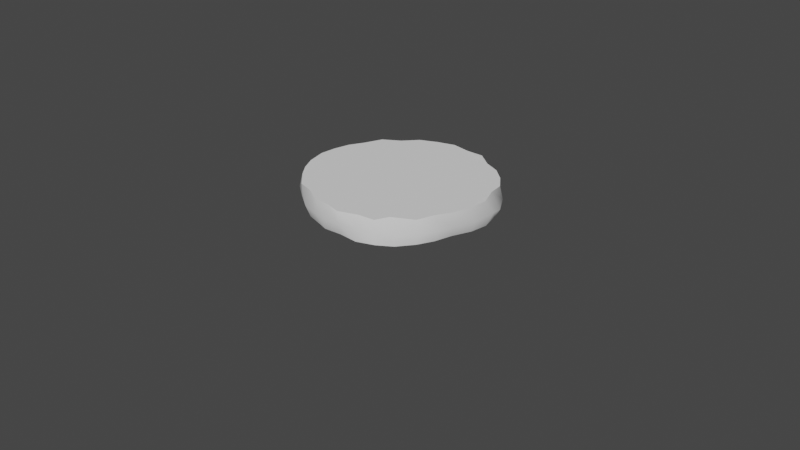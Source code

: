 # Source: Burger_beef.blend  (saved by Blender 3.3.6; exported with 4.5.12 LTS)
import bpy
from mathutils import Matrix  # noqa: F401  (used for matrix-valued properties, if any)

bpy.ops.wm.read_factory_settings(use_empty=True)
scene = bpy.context.scene
scene.name = 'Scene'

# ---- collections
col_collection = bpy.data.collections.new('Collection'); scene.collection.children.link(col_collection)

# ---- world
world_world = bpy.data.worlds.new('World'); scene.world = world_world
world_world.use_nodes = True; world_world.node_tree.nodes.clear()
_N = world_world.node_tree.nodes; _L = world_world.node_tree.links
n0 = _N.new('ShaderNodeOutputWorld'); n0.name = 'World Output'; n0.location = (300, 300)
n1 = _N.new('ShaderNodeBackground'); n1.name = 'Background'; n1.location = (10, 300)
n1.inputs[0].default_value = (0.05088, 0.05088, 0.05088, 1.0)
_L.new(n1.outputs[0], n0.inputs[0])
n0.is_active_output = True
world_world.color = (0.05088, 0.05088, 0.05088)
world_world.use_sun_shadow = False
world_world.sun_shadow_jitter_overblur = 0.0

# ---- cameras
cam_camera = bpy.data.cameras.new('Camera')
cam_camera.clip_end = 100.0
cam_camera.ortho_scale = 7.314

# ---- meshes
me_cylinder = bpy.data.meshes.new('Cylinder')
me_cylinder.from_pydata([(0.0002167, 0.9848, -1.001), (0.017, 0.9687, -0.7378), (0.193, 0.9465, -1.006), (0.2358, 0.9514, -0.7182), (0.3946, 0.935, -0.9995), (0.38, 0.8763, -0.7394), (0.5578, 0.8359, -1.001), (0.5534, 0.8236, -0.7441), (0.7089, 0.7123, -1.002), (0.7077, 0.7105, -0.744), (0.8385, 0.5768, -1.009), (0.8312, 0.5715, -0.7478), (0.9291, 0.398, -0.993), (0.897, 0.3764, -0.728), (0.9834, 0.2148, -1.005), (0.9748, 0.2063, -0.7425), (0.9852, 0.0118, -0.9961), (0.9722, -0.009609, -0.751), (0.9297, -0.1963, -0.9903), (0.9515, -0.2142, -0.7332), (0.8966, -0.3901, -0.9903), (0.8886, -0.3974, -0.7223), (0.8144, -0.547, -1.002), (0.819, -0.556, -0.7408), (0.6791, -0.7006, -1.019), (0.6287, -0.7097, -0.7268), (0.5505, -0.83, -1.006), (0.5442, -0.8307, -0.7466), (0.383, -0.9201, -0.9999), (0.3877, -0.88, -0.7335), (0.1618, -0.9122, -1.008), (0.1828, -0.9661, -0.7377), (-0.001082, -0.9661, -0.9889), (0.02634, -0.9489, -0.7281), (-0.1255, -0.9212, -1.005), (-0.1488, -0.9511, -0.7295), (-0.325, -0.8788, -1.004), (-0.3431, -0.8639, -0.7285), (-0.4839, -0.7846, -1.013), (-0.5419, -0.8072, -0.7455), (-0.6564, -0.6827, -0.9952), (-0.6993, -0.6666, -0.7306), (-0.7784, -0.5328, -1.019), (-0.8054, -0.5462, -0.7267), (-0.9117, -0.3753, -1.005), (-0.9231, -0.3767, -0.7401), (-0.9323, -0.1913, -1.027), (-0.9856, -0.1818, -0.7367), (-0.9904, 0.0004996, -1.008), (-0.9952, 0.0003695, -0.7404), (-0.9647, 0.1652, -1.009), (-0.9845, 0.1879, -0.7484), (-0.9677, 0.3785, -1.02), (-0.9297, 0.3693, -0.7574), (-0.8951, 0.4875, -1.043), (-0.8607, 0.5579, -0.7531), (-0.7224, 0.6907, -1.019), (-0.6911, 0.6821, -0.7522), (-0.5497, 0.7913, -1.006), (-0.5606, 0.8305, -0.746), (-0.3749, 0.9104, -1.004), (-0.3582, 0.9047, -0.7319), (-0.1826, 0.9508, -0.9995), (-0.1865, 0.9844, -0.7366), (-0.003278, 1.011, -0.8805), (0.2498, 0.9951, -0.8521), (0.4053, 0.9562, -0.8756), (0.5571, 0.8363, -0.8743), (0.7092, 0.7139, -0.8743), (0.846, 0.6034, -0.8945), (0.9421, 0.461, -0.9264), (0.9958, 0.3088, -0.8925), (1.018, 0.0282, -0.8877), (0.9708, -0.2272, -0.8764), (0.9234, -0.3854, -0.8836), (0.8326, -0.5509, -0.8864), (0.7001, -0.7089, -0.8938), (0.5515, -0.8311, -0.878), (0.387, -0.9186, -0.8691), (0.2288, -0.9846, -0.8564), (0.02481, -0.9946, -0.8725), (-0.1477, -0.9673, -0.8745), (-0.3459, -0.9238, -0.8773), (-0.5322, -0.8125, -0.8744), (-0.7233, -0.6905, -0.868), (-0.8609, -0.5212, -0.8515), (-0.921, -0.3721, -0.8697), (-1.009, -0.134, -0.8709), (-1.003, 0.006191, -0.8746), (-1.01, 0.218, -0.8743), (-0.9658, 0.3777, -0.8967), (-0.9095, 0.5589, -0.898), (-0.7187, 0.6957, -0.8882), (-0.5808, 0.8539, -0.881), (-0.3947, 0.9437, -0.8827), (-0.1827, 0.9991, -0.8647)], [], [(64, 1, 3, 65), (65, 3, 5, 66), (66, 5, 7, 67), (67, 7, 9, 68), (68, 9, 11, 69), (69, 11, 13, 70), (70, 13, 15, 71), (71, 15, 17, 72), (72, 17, 19, 73), (73, 19, 21, 74), (74, 21, 23, 75), (75, 23, 25, 76), (76, 25, 27, 77), (77, 27, 29, 78), (78, 29, 31, 79), (79, 31, 33, 80), (80, 33, 35, 81), (81, 35, 37, 82), (82, 37, 39, 83), (83, 39, 41, 84), (84, 41, 43, 85), (85, 43, 45, 86), (86, 45, 47, 87), (87, 47, 49, 88), (88, 49, 51, 89), (89, 51, 53, 90), (90, 53, 55, 91), (91, 55, 57, 92), (92, 57, 59, 93), (93, 59, 61, 94), (3, 1, 63, 61, 59, 57, 55, 53, 51, 49, 47, 45, 43, 41, 39, 37, 35, 33, 31, 29, 27, 25, 23, 21, 19, 17, 15, 13, 11, 9, 7, 5), (94, 61, 63, 95), (95, 63, 1, 64), (0, 2, 4, 6, 8, 10, 12, 14, 16, 18, 20, 22, 24, 26, 28, 30, 32, 34, 36, 38, 40, 42, 44, 46, 48, 50, 52, 54, 56, 58, 60, 62), (62, 95, 64, 0), (60, 94, 95, 62), (58, 93, 94, 60), (56, 92, 93, 58), (54, 91, 92, 56), (52, 90, 91, 54), (50, 89, 90, 52), (48, 88, 89, 50), (46, 87, 88, 48), (44, 86, 87, 46), (42, 85, 86, 44), (40, 84, 85, 42), (38, 83, 84, 40), (36, 82, 83, 38), (34, 81, 82, 36), (32, 80, 81, 34), (30, 79, 80, 32), (28, 78, 79, 30), (26, 77, 78, 28), (24, 76, 77, 26), (22, 75, 76, 24), (20, 74, 75, 22), (18, 73, 74, 20), (16, 72, 73, 18), (14, 71, 72, 16), (12, 70, 71, 14), (10, 69, 70, 12), (8, 68, 69, 10), (6, 67, 68, 8), (4, 66, 67, 6), (2, 65, 66, 4), (0, 64, 65, 2)])
me_cylinder.polygons.foreach_set('use_smooth', [True] * 66)
_k = set([(0, 2), (0, 62), (1, 3), (1, 63), (2, 4), (3, 5), (4, 6), (5, 7), (6, 8), (7, 9), (8, 10), (9, 11), (10, 12), (11, 13), (12, 14), (13, 15), (14, 16), (15, 17), (16, 18), (17, 19), (18, 20), (19, 21), (20, 22), (21, 23), (22, 24), (23, 25), (24, 26), (25, 27), (26, 28), (27, 29), (28, 30), (29, 31), (30, 32), (31, 33), (32, 34), (33, 35), (34, 36), (35, 37), (36, 38), (37, 39), (38, 40), (39, 41), (40, 42), (41, 43), (42, 44), (43, 45), (44, 46), (45, 47), (46, 48), (47, 49), (48, 50), (49, 51), (50, 52), (51, 53), (52, 54), (53, 55), (54, 56), (55, 57), (56, 58), (57, 59), (58, 60), (59, 61), (60, 62), (61, 63)])
me_cylinder.attributes.new('sharp_edge', 'BOOLEAN', 'EDGE').data.foreach_set('value', [ (min(e.vertices), max(e.vertices)) in _k for e in me_cylinder.edges])
_uv = me_cylinder.uv_layers.new(name='UVMap')
_uv.uv.foreach_set('vector', [1.0, 0.75, 1.0, 1.0, 0.9688, 1.0, 0.9688, 0.75, 0.9688, 0.75, 0.9688, 1.0, 0.9375, 1.0, 0.9375, 0.75, 0.9375, 0.75, 0.9375, 1.0, 0.9062, 1.0, 0.9062, 0.75, 0.9062, 0.75, 0.9062, 1.0, 0.875, 1.0, 0.875, 0.75, 0.875, 0.75, 0.875, 1.0, 0.8438, 1.0, 0.8438, 0.75, 0.8438, 0.75, 0.8438, 1.0, 0.8125, 1.0, 0.8125, 0.75, 0.8125, 0.75, 0.8125, 1.0, 0.7812, 1.0, 0.7812, 0.75, 0.7812, 0.75, 0.7812, 1.0, 0.75, 1.0, 0.75, 0.75, 0.75, 0.75, 0.75, 1.0, 0.7188, 1.0, 0.7188, 0.75, 0.7188, 0.75, 0.7188, 1.0, 0.6875, 1.0, 0.6875, 0.75, 0.6875, 0.75, 0.6875, 1.0, 0.6562, 1.0, 0.6562, 0.75, 0.6562, 0.75, 0.6562, 1.0, 0.625, 1.0, 0.625, 0.75, 0.625, 0.75, 0.625, 1.0, 0.5938, 1.0, 0.5938, 0.75, 0.5938, 0.75, 0.5938, 1.0, 0.5625, 1.0, 0.5625, 0.75, 0.5625, 0.75, 0.5625, 1.0, 0.5312, 1.0, 0.5312, 0.75, 0.5312, 0.75, 0.5312, 1.0, 0.5, 1.0, 0.5, 0.75, 0.5, 0.75, 0.5, 1.0, 0.4688, 1.0, 0.4688, 0.75, 0.4688, 0.75, 0.4688, 1.0, 0.4375, 1.0, 0.4375, 0.75, 0.4375, 0.75, 0.4375, 1.0, 0.4062, 1.0, 0.4062, 0.75, 0.4062, 0.75, 0.4062, 1.0, 0.375, 1.0, 0.375, 0.75, 0.375, 0.75, 0.375, 1.0, 0.3438, 1.0, 0.3438, 0.75, 0.3438, 0.75, 0.3438, 1.0, 0.3125, 1.0, 0.3125, 0.75, 0.3125, 0.75, 0.3125, 1.0, 0.2812, 1.0, 0.2812, 0.75, 0.2812, 0.75, 0.2812, 1.0, 0.25, 1.0, 0.25, 0.75, 0.25, 0.75, 0.25, 1.0, 0.2188, 1.0, 0.2188, 0.75, 0.2188, 0.75, 0.2188, 1.0, 0.1875, 1.0, 0.1875, 0.75, 0.1875, 0.75, 0.1875, 1.0, 0.1562, 1.0, 0.1562, 0.75, 0.1562, 0.75, 0.1562, 1.0, 0.125, 1.0, 0.125, 0.75, 0.125, 0.75, 0.125, 1.0, 0.09375, 1.0, 0.09375, 0.75, 0.09375, 0.75, 0.09375, 1.0, 0.0625, 1.0, 0.0625, 0.75, 0.2968, 0.4854, 0.25, 0.49, 0.2032, 0.4854, 0.1582, 0.4717, 0.1167, 0.4496, 0.08029, 0.4197, 0.05045, 0.3833, 0.02827, 0.3418, 0.01461, 0.2968, 0.01, 0.25, 0.01461, 0.2032, 0.02827, 0.1582, 0.05045, 0.1167, 0.08029, 0.08029, 0.1167, 0.05045, 0.1582, 0.02827, 0.2032, 0.01461, 0.25, 0.01, 0.2968, 0.01461, 0.3418, 0.02827, 0.3833, 0.05045, 0.4197, 0.08029, 0.4496, 0.1167, 0.4717, 0.1582, 0.4854, 0.2032, 0.49, 0.25, 0.4854, 0.2968, 0.4717, 0.3418, 0.4496, 0.3833, 0.4197, 0.4197, 0.3833, 0.4496, 0.3418, 0.4717, 0.0625, 0.75, 0.0625, 1.0, 0.03125, 1.0, 0.03125, 0.75, 0.03125, 0.75, 0.03125, 1.0, 0.0, 1.0, 0.0, 0.75, 0.75, 0.49, 0.7968, 0.4854, 0.8418, 0.4717, 0.8833, 0.4496, 0.9197, 0.4197, 0.9496, 0.3833, 0.9717, 0.3418, 0.9854, 0.2968, 0.99, 0.25, 0.9854, 0.2032, 0.9717, 0.1582, 0.9496, 0.1167, 0.9197, 0.08029, 0.8833, 0.05045, 0.8418, 0.02827, 0.7968, 0.01461, 0.75, 0.01, 0.7032, 0.01461, 0.6582, 0.02827, 0.6167, 0.05045, 0.5803, 0.08029, 0.5504, 0.1167, 0.5283, 0.1582, 0.5146, 0.2032, 0.51, 0.25, 0.5146, 0.2968, 0.5283, 0.3418, 0.5504, 0.3833, 0.5803, 0.4197, 0.6167, 0.4496, 0.6582, 0.4717, 0.7032, 0.4854, 0.03125, 0.5, 0.03125, 0.75, 0.0, 0.75, 0.0, 0.5, 0.0625, 0.5, 0.0625, 0.75, 0.03125, 0.75, 0.03125, 0.5, 0.09375, 0.5, 0.09375, 0.75, 0.0625, 0.75, 0.0625, 0.5, 0.125, 0.5, 0.125, 0.75, 0.09375, 0.75, 0.09375, 0.5, 0.1562, 0.5, 0.1562, 0.75, 0.125, 0.75, 0.125, 0.5, 0.1875, 0.5, 0.1875, 0.75, 0.1562, 0.75, 0.1562, 0.5, 0.2188, 0.5, 0.2188, 0.75, 0.1875, 0.75, 0.1875, 0.5, 0.25, 0.5, 0.25, 0.75, 0.2188, 0.75, 0.2188, 0.5, 0.2812, 0.5, 0.2812, 0.75, 0.25, 0.75, 0.25, 0.5, 0.3125, 0.5, 0.3125, 0.75, 0.2812, 0.75, 0.2812, 0.5, 0.3438, 0.5, 0.3438, 0.75, 0.3125, 0.75, 0.3125, 0.5, 0.375, 0.5, 0.375, 0.75, 0.3438, 0.75, 0.3438, 0.5, 0.4062, 0.5, 0.4062, 0.75, 0.375, 0.75, 0.375, 0.5, 0.4375, 0.5, 0.4375, 0.75, 0.4062, 0.75, 0.4062, 0.5, 0.4688, 0.5, 0.4688, 0.75, 0.4375, 0.75, 0.4375, 0.5, 0.5, 0.5, 0.5, 0.75, 0.4688, 0.75, 0.4688, 0.5, 0.5312, 0.5, 0.5312, 0.75, 0.5, 0.75, 0.5, 0.5, 0.5625, 0.5, 0.5625, 0.75, 0.5312, 0.75, 0.5312, 0.5, 0.5938, 0.5, 0.5938, 0.75, 0.5625, 0.75, 0.5625, 0.5, 0.625, 0.5, 0.625, 0.75, 0.5938, 0.75, 0.5938, 0.5, 0.6562, 0.5, 0.6562, 0.75, 0.625, 0.75, 0.625, 0.5, 0.6875, 0.5, 0.6875, 0.75, 0.6562, 0.75, 0.6562, 0.5, 0.7188, 0.5, 0.7188, 0.75, 0.6875, 0.75, 0.6875, 0.5, 0.75, 0.5, 0.75, 0.75, 0.7188, 0.75, 0.7188, 0.5, 0.7812, 0.5, 0.7812, 0.75, 0.75, 0.75, 0.75, 0.5, 0.8125, 0.5, 0.8125, 0.75, 0.7812, 0.75, 0.7812, 0.5, 0.8438, 0.5, 0.8438, 0.75, 0.8125, 0.75, 0.8125, 0.5, 0.875, 0.5, 0.875, 0.75, 0.8438, 0.75, 0.8438, 0.5, 0.9062, 0.5, 0.9062, 0.75, 0.875, 0.75, 0.875, 0.5, 0.9375, 0.5, 0.9375, 0.75, 0.9062, 0.75, 0.9062, 0.5, 0.9688, 0.5, 0.9688, 0.75, 0.9375, 0.75, 0.9375, 0.5, 1.0, 0.5, 1.0, 0.75, 0.9688, 0.75, 0.9688, 0.5])
me_cylinder.update()
me_cylinder.normals_split_custom_set([tuple(v) for v in zip(*[iter([0.02387, 0.9997, -0.002847, 0.02913, 0.9663, 0.2559, 0.181, 0.916, 0.358, 0.1621, 0.986, 0.03966, 0.1621, 0.986, 0.03966, 0.181, 0.916, 0.358, 0.4121, 0.827, 0.3825, 0.3972, 0.9119, 0.1039, 0.3972, 0.9119, 0.1039, 0.4121, 0.827, 0.3825, 0.5317, 0.8219, 0.2043, 0.5705, 0.8174, 0.08055, 0.5705, 0.8174, 0.08055, 0.5317, 0.8219, 0.2043, 0.6517, 0.7523, 0.09674, 0.6523, 0.7576, 0.02456, 0.6523, 0.7576, 0.02456, 0.6517, 0.7523, 0.09674, 0.8075, 0.5452, 0.225, 0.8013, 0.596, 0.05169, 0.8013, 0.596, 0.05169, 0.8075, 0.5452, 0.225, 0.8625, 0.3891, 0.3235, 0.9087, 0.4064, 0.09479, 0.9087, 0.4064, 0.09479, 0.8625, 0.3891, 0.3235, 0.9332, 0.1941, 0.3025, 0.9817, 0.1756, 0.07394, 0.9817, 0.1756, 0.07394, 0.9332, 0.1941, 0.3025, 0.9726, -0.04215, 0.2287, 0.9979, -0.06449, 0.008273, 0.9979, -0.06449, 0.008273, 0.9726, -0.04215, 0.2287, 0.9589, -0.2082, 0.1929, 0.9756, -0.2166, -0.03513, 0.9756, -0.2166, -0.03513, 0.9589, -0.2082, 0.1929, 0.9158, -0.3758, 0.1417, 0.9306, -0.3653, -0.0233, 0.9306, -0.3653, -0.0233, 0.9158, -0.3758, 0.1417, 0.7858, -0.6001, 0.1497, 0.8068, -0.5905, 0.01803, 0.8068, -0.5905, 0.01803, 0.7858, -0.6001, 0.1497, 0.6952, -0.6962, 0.1787, 0.7111, -0.7016, 0.04606, 0.7111, -0.7016, 0.04606, 0.6952, -0.6962, 0.1787, 0.5694, -0.8047, 0.1681, 0.5737, -0.8168, 0.06147, 0.5737, -0.8168, 0.06147, 0.5694, -0.8047, 0.1681, 0.3874, -0.8982, 0.2076, 0.3499, -0.9365, 0.02328, 0.3499, -0.9365, 0.02328, 0.3874, -0.8982, 0.2076, 0.1869, -0.9485, 0.2558, 0.1745, -0.9829, -0.05899, 0.1745, -0.9829, -0.05899, 0.1869, -0.9485, 0.2558, -0.04849, -0.9741, 0.2208, -0.02556, -0.9981, -0.05566, -0.02556, -0.9981, -0.05566, -0.04849, -0.9741, 0.2208, -0.2031, -0.9523, 0.2276, -0.2107, -0.9772, -0.0254, -0.2107, -0.9772, -0.0254, -0.2031, -0.9523, 0.2276, -0.3522, -0.9095, 0.2208, -0.3621, -0.9304, -0.05644, -0.3621, -0.9304, -0.05644, -0.3522, -0.9095, 0.2208, -0.4978, -0.8523, 0.161, -0.5122, -0.8542, -0.08933, -0.5122, -0.8542, -0.08933, -0.4978, -0.8523, 0.161, -0.6658, -0.727, 0.1679, -0.6682, -0.7359, -0.1089, -0.6682, -0.7359, -0.1089, -0.6658, -0.727, 0.1679, -0.8065, -0.5637, 0.1782, -0.8099, -0.5798, -0.08854, -0.8099, -0.5798, -0.08854, -0.8065, -0.5637, 0.1782, -0.9173, -0.3934, 0.0624, -0.9154, -0.3915, -0.09323, -0.9154, -0.3915, -0.09323, -0.9173, -0.3934, 0.0624, -0.9787, -0.1974, 0.05573, -0.9735, -0.2035, -0.104, -0.9735, -0.2035, -0.104, -0.9787, -0.1974, 0.05573, -0.9925, 0.002806, 0.1218, -0.9975, -0.02105, -0.06712, -0.9975, -0.02105, -0.06712, -0.9925, 0.002806, 0.1218, -0.9701, 0.1476, 0.1925, -0.9939, 0.1102, -0.007598, -0.9939, 0.1102, -0.007598, -0.9701, 0.1476, 0.1925, -0.9149, 0.2994, 0.2707, -0.9587, 0.2761, 0.06793, -0.9587, 0.2761, 0.06793, -0.9149, 0.2994, 0.2707, -0.7709, 0.5861, 0.2495, -0.7901, 0.6122, 0.03088, -0.7901, 0.6122, 0.03088, -0.7709, 0.5861, 0.2495, -0.6583, 0.7232, 0.2086, -0.6632, 0.7481, -0.02047, -0.6632, 0.7481, -0.02047, -0.6583, 0.7232, 0.2086, -0.5654, 0.7859, 0.2503, -0.5754, 0.8171, -0.03515, -0.5754, 0.8171, -0.03515, -0.5654, 0.7859, 0.2503, -0.3577, 0.9015, 0.2436, -0.3635, 0.9303, -0.04885, -0.002742, 0.004038, 1.0, -0.002742, 0.004038, 1.0, -0.002742, 0.004038, 1.0, -0.002742, 0.004038, 1.0, -0.002742, 0.004038, 1.0, -0.002742, 0.004038, 1.0, -0.002742, 0.004038, 1.0, -0.002742, 0.004038, 1.0, -0.002742, 0.004038, 1.0, -0.002742, 0.004038, 1.0, -0.002742, 0.004038, 1.0, -0.002742, 0.004038, 1.0, -0.002742, 0.004038, 1.0, -0.002742, 0.004038, 1.0, -0.002742, 0.004038, 1.0, -0.002742, 0.004038, 1.0, -0.002742, 0.004038, 1.0, -0.002742, 0.004038, 1.0, -0.002742, 0.004038, 1.0, -0.002742, 0.004038, 1.0, -0.002742, 0.004038, 1.0, -0.002742, 0.004038, 1.0, -0.002742, 0.004038, 1.0, -0.002742, 0.004038, 1.0, -0.002742, 0.004038, 1.0, -0.002742, 0.004038, 1.0, -0.002742, 0.004038, 1.0, -0.002742, 0.004038, 1.0, -0.002742, 0.004038, 1.0, -0.002742, 0.004038, 1.0, -0.002742, 0.004038, 1.0, -0.002742, 0.004038, 1.0, -0.3635, 0.9303, -0.04885, -0.3577, 0.9015, 0.2436, -0.1665, 0.9626, 0.2139, -0.1743, 0.984, -0.03692, -0.1743, 0.984, -0.03692, -0.1665, 0.9626, 0.2139, 0.02913, 0.9663, 0.2559, 0.02387, 0.9997, -0.002847, 0.008678, -0.001394, -1.0, 0.008678, -0.001394, -1.0, 0.008678, -0.001394, -1.0, 0.008678, -0.001394, -1.0, 0.008678, -0.001394, -1.0, 0.008678, -0.001394, -1.0, 0.008678, -0.001394, -1.0, 0.008678, -0.001394, -1.0, 0.008678, -0.001394, -1.0, 0.008678, -0.001394, -1.0, 0.008678, -0.001394, -1.0, 0.008678, -0.001394, -1.0, 0.008678, -0.001394, -1.0, 0.008678, -0.001394, -1.0, 0.008678, -0.001394, -1.0, 0.008678, -0.001394, -1.0, 0.008678, -0.001394, -1.0, 0.008678, -0.001394, -1.0, 0.008678, -0.001394, -1.0, 0.008678, -0.001394, -1.0, 0.008678, -0.001394, -1.0, 0.008678, -0.001394, -1.0, 0.008678, -0.001394, -1.0, 0.008678, -0.001394, -1.0, 0.008678, -0.001394, -1.0, 0.008678, -0.001394, -1.0, 0.008678, -0.001394, -1.0, 0.008678, -0.001394, -1.0, 0.008678, -0.001394, -1.0, 0.008678, -0.001394, -1.0, 0.008678, -0.001394, -1.0, 0.008678, -0.001394, -1.0, -0.1708, 0.9395, -0.297, -0.1743, 0.984, -0.03692, 0.02387, 0.9997, -0.002847, 0.01625, 0.9585, -0.2845, -0.3343, 0.8703, -0.3616, -0.3635, 0.9303, -0.04885, -0.1743, 0.984, -0.03692, -0.1708, 0.9395, -0.297, -0.5339, 0.7759, -0.3361, -0.5754, 0.8171, -0.03515, -0.3635, 0.9303, -0.04885, -0.3343, 0.8703, -0.3616, -0.6344, 0.7344, -0.2412, -0.6632, 0.7481, -0.02047, -0.5754, 0.8171, -0.03515, -0.5339, 0.7759, -0.3361, -0.7691, 0.6075, -0.1984, -0.7901, 0.6122, 0.03088, -0.6632, 0.7481, -0.02047, -0.6344, 0.7344, -0.2412, -0.9575, 0.2345, -0.1679, -0.9587, 0.2761, 0.06793, -0.7901, 0.6122, 0.03088, -0.7691, 0.6075, -0.1984, -0.9769, 0.06917, -0.2024, -0.9939, 0.1102, -0.007598, -0.9587, 0.2761, 0.06793, -0.9575, 0.2345, -0.1679, -0.9691, -0.04278, -0.243, -0.9975, -0.02105, -0.06712, -0.9939, 0.1102, -0.007598, -0.9769, 0.06917, -0.2024, -0.9482, -0.2045, -0.2431, -0.9735, -0.2035, -0.104, -0.9975, -0.02105, -0.06712, -0.9691, -0.04278, -0.243, -0.8956, -0.3821, -0.2277, -0.9154, -0.3915, -0.09323, -0.9735, -0.2035, -0.104, -0.9482, -0.2045, -0.2431, -0.7711, -0.5629, -0.2975, -0.8099, -0.5798, -0.08854, -0.9154, -0.3915, -0.09323, -0.8956, -0.3821, -0.2277, -0.6274, -0.6966, -0.3479, -0.6682, -0.7359, -0.1089, -0.8099, -0.5798, -0.08854, -0.7711, -0.5629, -0.2975, -0.4939, -0.8015, -0.3372, -0.5122, -0.8542, -0.08933, -0.6682, -0.7359, -0.1089, -0.6274, -0.6966, -0.3479, -0.3407, -0.8707, -0.3548, -0.3621, -0.9304, -0.05644, -0.5122, -0.8542, -0.08933, -0.4939, -0.8015, -0.3372, -0.2019, -0.924, -0.3247, -0.2107, -0.9772, -0.0254, -0.3621, -0.9304, -0.05644, -0.3407, -0.8707, -0.3548, 0.002013, -0.9354, -0.3535, -0.02556, -0.9981, -0.05566, -0.2107, -0.9772, -0.0254, -0.2019, -0.924, -0.3247, 0.1487, -0.9305, -0.3348, 0.1745, -0.9829, -0.05899, -0.02556, -0.9981, -0.05566, 0.002013, -0.9354, -0.3535, 0.3017, -0.9407, -0.1548, 0.3499, -0.9365, 0.02328, 0.1745, -0.9829, -0.05899, 0.1487, -0.9305, -0.3348, 0.5715, -0.8193, -0.04671, 0.5737, -0.8168, 0.06147, 0.3499, -0.9365, 0.02328, 0.3017, -0.9407, -0.1548, 0.7131, -0.6905, -0.1216, 0.7111, -0.7016, 0.04606, 0.5737, -0.8168, 0.06147, 0.5715, -0.8193, -0.04671, 0.8121, -0.5598, -0.1649, 0.8068, -0.5905, 0.01803, 0.7111, -0.7016, 0.04606, 0.7131, -0.6905, -0.1216, 0.9096, -0.335, -0.2456, 0.9306, -0.3653, -0.0233, 0.8068, -0.5905, 0.01803, 0.8121, -0.5598, -0.1649, 0.9253, -0.2112, -0.315, 0.9756, -0.2166, -0.03513, 0.9306, -0.3653, -0.0233, 0.9096, -0.335, -0.2456, 0.9584, -0.08817, -0.2713, 0.9979, -0.06449, 0.008273, 0.9756, -0.2166, -0.03513, 0.9253, -0.2112, -0.315, 0.9525, 0.1296, -0.2757, 0.9817, 0.1756, 0.07394, 0.9979, -0.06449, 0.008273, 0.9584, -0.08817, -0.2713, 0.8582, 0.3776, -0.3478, 0.9087, 0.4064, 0.09479, 0.9817, 0.1756, 0.07394, 0.9525, 0.1296, -0.2757, 0.7431, 0.6354, -0.21, 0.8013, 0.596, 0.05169, 0.9087, 0.4064, 0.09479, 0.8582, 0.3776, -0.3478, 0.6492, 0.7587, -0.05328, 0.6523, 0.7576, 0.02456, 0.8013, 0.596, 0.05169, 0.7431, 0.6354, -0.21, 0.6004, 0.7982, -0.04885, 0.5705, 0.8174, 0.08055, 0.6523, 0.7576, 0.02456, 0.6492, 0.7587, -0.05328, 0.3467, 0.9183, -0.1911, 0.3972, 0.9119, 0.1039, 0.5705, 0.8174, 0.08055, 0.6004, 0.7982, -0.04885, 0.1266, 0.9524, -0.2774, 0.1621, 0.986, 0.03966, 0.3972, 0.9119, 0.1039, 0.3467, 0.9183, -0.1911, 0.01625, 0.9585, -0.2845, 0.02387, 0.9997, -0.002847, 0.1621, 0.986, 0.03966, 0.1266, 0.9524, -0.2774])] * 3)])

# ---- objects
ob_camera = bpy.data.objects.new('Camera', cam_camera)
ob_cylinder = bpy.data.objects.new('Cylinder', me_cylinder)

# ---- transforms, parenting, visibility, modifiers, constraints
ob_camera.location = (7.359, -6.926, 4.958)
ob_camera.rotation_euler = (1.109, 0.0, 0.8149)
ob_camera.lock_rotations_4d = False
ob_camera.empty_display_type = 'ARROWS'
ob_camera.color = (0.0, 0.0, 0.0, 0.0)
ob_camera.display_type = 'WIRE'
ob_camera.lineart.crease_threshold = 0.0
ob_cylinder.location = (0.0, 0.0, 1.208)

# ---- collection membership
col_collection.objects.link(ob_camera)
col_collection.objects.link(ob_cylinder)

# ---- scene / render settings (as saved in the file)
scene.camera = ob_camera
scene.frame_start = 1; scene.frame_end = 250; scene.frame_set(42)
scene.render.engine = 'BLENDER_EEVEE_NEXT'
scene.cycles.sampling_pattern = 'TABULATED_SOBOL'
scene.cycles.use_light_tree = False
scene.view_settings.view_transform = 'Filmic'
bpy.context.view_layer.update()

# ---- added for rendering (the .blend has no usable light): sun
light_auto_sun = bpy.data.lights.new('AutoSun', 'SUN')
light_auto_sun.energy = 3.0
light_auto_sun.angle = 0.0523599
ob_auto_sun = bpy.data.objects.new('AutoSun', light_auto_sun)
scene.collection.objects.link(ob_auto_sun)
ob_auto_sun.rotation_euler = (0.872665, 0.174533, 0.523599)
bpy.context.view_layer.update()
